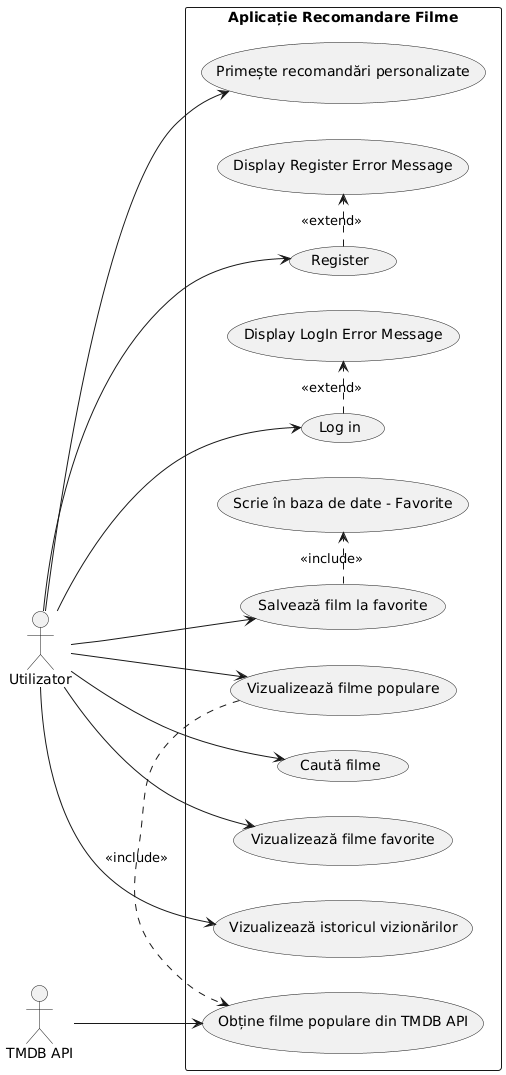

The diagram above was rendered by PlantUML. Its source (embedded in the PNG):
@startuml
left to right direction
skinparam packageStyle rectangle

actor "Utilizator" as User
actor "TMDB API" as API

rectangle "Aplicație Recomandare Filme" {
    
    usecase "Register" as UC1
    usecase "Log in" as UC2
    usecase "Display Register Error Message" as UC3
    usecase "Display LogIn Error Message" as UC4
    
    usecase "Vizualizează filme populare" as UC5
    usecase "Caută filme" as UC6
    usecase "Salvează film la favorite" as UC7
    usecase "Vizualizează filme favorite" as UC8
    usecase "Vizualizează istoricul vizionărilor" as UC9
    usecase "Primește recomandări personalizate" as UC10
    usecase "Scrie în baza de date - Favorite" as UC11
    usecase "Obține filme populare din TMDB API" as UC12

    ' Relații include / extend
    UC1 .> UC3 : <<extend>>
    UC2 .> UC4 : <<extend>>

    UC7 .> UC11 : <<include>>
    UC5 .> UC12 : <<include>>
}

' Relații actori
User --> UC1
User --> UC2
User --> UC5
User --> UC6
User --> UC7
User --> UC8
User --> UC9
User --> UC10

API --> UC12
@enduml